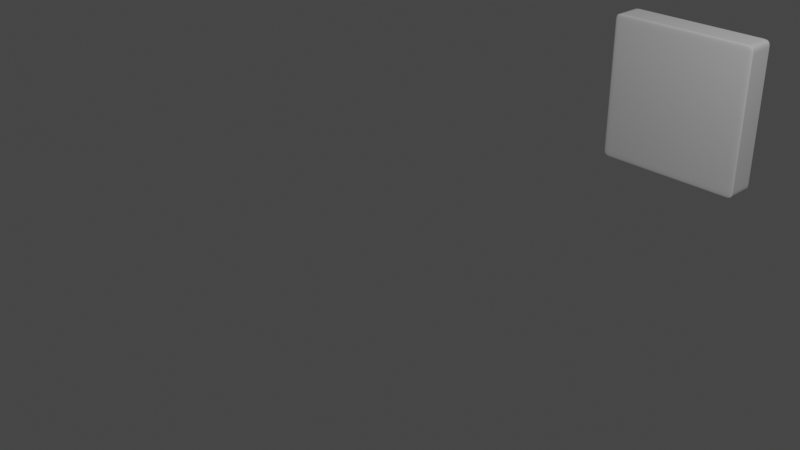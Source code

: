 # Source: GeometryNodesBeginnerTutorial.blend  (saved by Blender 3.2.14; exported with 4.5.12 LTS)
import bpy
from mathutils import Matrix  # noqa: F401  (used for matrix-valued properties, if any)

bpy.ops.wm.read_factory_settings(use_empty=True)
scene = bpy.context.scene
scene.name = 'Scene'

# ---- collections
col_collection = bpy.data.collections.new('Collection'); scene.collection.children.link(col_collection)

# ---- materials (node trees are filled in below, after node groups)
mat_material = bpy.data.materials.new('Material')
mat_material.alpha_threshold = 0.0
mat_material.use_transparent_shadow = False
mat_material.line_color = (0.0, 0.0, 0.0, 1.0)

# ---- node groups
ng_geometry_nodes = bpy.data.node_groups.new('Geometry Nodes', 'GeometryNodeTree')
_s = ng_geometry_nodes.interface.new_socket(name='Geometry', in_out='OUTPUT', socket_type='NodeSocketGeometry')
_s = ng_geometry_nodes.interface.new_socket(name='Geometry', in_out='INPUT', socket_type='NodeSocketGeometry')
ng_geometry_nodes.is_modifier = True
_N = ng_geometry_nodes.nodes; _L = ng_geometry_nodes.links
n0 = _N.new('GeometryNodeTransform'); n0.name = 'Transform'; n0.location = (-4, 70)
n1 = _N.new('GeometryNodeSubdivideMesh'); n1.name = 'Subdivide Mesh'; n1.location = (215, 59)
n1.inputs[1].default_value = 4
n2 = _N.new('NodeGroupInput'); n2.name = 'Group Input'; n2.location = (-659, 127)
n3 = _N.new('GeometryNodeSubdivisionSurface'); n3.name = 'Subdivision Surface'; n3.location = (435, 101)
n3.inputs[1].default_value = 3
n3.inputs[4].default_value = False
n4 = _N.new('GeometryNodeSetShadeSmooth'); n4.name = 'Set Shade Smooth'; n4.location = (886, 93)
n5 = _N.new('GeometryNodeSetMaterial'); n5.name = 'Set Material'; n5.location = (665, 107)
n6 = _N.new('GeometryNodeInstanceOnPoints'); n6.name = 'Instance on Points'; n6.location = (1241, 380)
n7 = _N.new('NodeGroupOutput'); n7.name = 'Group Output'; n7.location = (1629, 226)
n8 = _N.new('GeometryNodeMeshLine'); n8.name = 'Mesh Line'; n8.location = (880, 398)
n8.count_mode = 'RESOLUTION'
n8.inputs[1].default_value = 0.4
n8.inputs[2].default_value = (0.0, -5.0, 0.0)
n8.inputs[3].default_value = (0.0, 10.0, 0.0)
n9 = _N.new('ShaderNodeSeparateXYZ'); n9.name = 'Separate XYZ'; n9.location = (-5, 317)
n10 = _N.new('FunctionNodeInputVector'); n10.name = 'Vector'; n10.location = (-334, -58)
n10.vector = (1.0, 0.2, 1.0)
n10.outputs[0].default_value = (0.0, 0.0, 0.0)
_L.new(n2.outputs[0], n0.inputs[0])
_L.new(n10.outputs[0], n0.inputs[3])
_L.new(n0.outputs[0], n1.inputs[0])
_L.new(n1.outputs[0], n3.inputs[0])
_L.new(n5.outputs[0], n4.inputs[0])
_L.new(n3.outputs[0], n5.inputs[0])
_L.new(n6.outputs[0], n7.inputs[0])
_L.new(n8.outputs[0], n6.inputs[0])
_L.new(n4.outputs[0], n6.inputs[2])
_L.new(n10.outputs[0], n9.inputs[0])
n7.is_active_output = True

# ---- material node trees
mat_material.use_nodes = True; mat_material.node_tree.nodes.clear()
_N = mat_material.node_tree.nodes; _L = mat_material.node_tree.links
n0 = _N.new('ShaderNodeOutputMaterial'); n0.name = 'Material Output'; n0.location = (300, 300)
n1 = _N.new('ShaderNodeBsdfPrincipled'); n1.name = 'Principled BSDF'; n1.location = (10, 300)
n1.distribution = 'GGX'
n1.subsurface_method = 'RANDOM_WALK_SKIN'
n1.inputs[2].default_value = 0.4
n1.inputs[3].default_value = 1.45
n1.inputs[27].default_value = (0.0, 0.0, 0.0, 1.0)
n1.inputs[28].default_value = 1.0
_L.new(n1.outputs[0], n0.inputs[0])
n0.is_active_output = True

# ---- world
world_world = bpy.data.worlds.new('World'); scene.world = world_world
world_world.use_nodes = True; world_world.node_tree.nodes.clear()
_N = world_world.node_tree.nodes; _L = world_world.node_tree.links
n0 = _N.new('ShaderNodeOutputWorld'); n0.name = 'World Output'; n0.location = (300, 300)
n1 = _N.new('ShaderNodeBackground'); n1.name = 'Background'; n1.location = (10, 300)
n1.inputs[0].default_value = (0.05088, 0.05088, 0.05088, 1.0)
_L.new(n1.outputs[0], n0.inputs[0])
n0.is_active_output = True
world_world.color = (0.05088, 0.05088, 0.05088)
world_world.use_sun_shadow = False
world_world.sun_shadow_jitter_overblur = 0.0

# ---- cameras
cam_camera = bpy.data.cameras.new('Camera')
cam_camera.clip_end = 100.0
cam_camera.ortho_scale = 7.314

# ---- lights
light_light = bpy.data.lights.new('Light', 'POINT')
light_light.transmission_factor = 0.0
light_light.energy = 1000.0
light_light.shadow_soft_size = 0.1
light_light.shadow_maximum_resolution = 0.006
light_light.use_absolute_resolution = True

# ---- meshes
me_cube = bpy.data.meshes.new('Cube')
me_cube.from_pydata([(1.0, 1.0, 1.0), (1.0, 1.0, -1.0), (1.0, -1.0, 1.0), (1.0, -1.0, -1.0), (-1.0, 1.0, 1.0), (-1.0, 1.0, -1.0), (-1.0, -1.0, 1.0), (-1.0, -1.0, -1.0)], [], [(0, 4, 6, 2), (3, 2, 6, 7), (7, 6, 4, 5), (5, 1, 3, 7), (1, 0, 2, 3), (5, 4, 0, 1)])
_uv = me_cube.uv_layers.new(name='UVMap')
_uv.uv.foreach_set('vector', [0.625, 0.5, 0.875, 0.5, 0.875, 0.75, 0.625, 0.75, 0.375, 0.75, 0.625, 0.75, 0.625, 1.0, 0.375, 1.0, 0.375, 0.0, 0.625, 0.0, 0.625, 0.25, 0.375, 0.25, 0.125, 0.5, 0.375, 0.5, 0.375, 0.75, 0.125, 0.75, 0.375, 0.5, 0.625, 0.5, 0.625, 0.75, 0.375, 0.75, 0.375, 0.25, 0.625, 0.25, 0.625, 0.5, 0.375, 0.5])
me_cube.materials.append(mat_material)
me_cube.use_mirror_vertex_groups = False
me_cube.update()

# ---- objects
ob_cube = bpy.data.objects.new('Cube', me_cube)
ob_light = bpy.data.objects.new('Light', light_light)
ob_camera = bpy.data.objects.new('Camera', cam_camera)

# ---- transforms, parenting, visibility, modifiers, constraints
ob_cube.location = (0.0, 0.0, 0.0)
ob_cube.lock_rotations_4d = False
ob_cube.empty_display_type = 'ARROWS'
ob_cube.lineart.crease_threshold = 0.0
_m = ob_cube.modifiers.new('GeometryNodes', 'NODES')
_m.node_group = ng_geometry_nodes
ob_light.location = (4.076, 1.005, 5.904)
ob_light.rotation_euler = (0.6503, 0.05522, 1.866)
ob_light.lock_rotations_4d = False
ob_light.empty_display_type = 'ARROWS'
ob_light.color = (0.0, 0.0, 0.0, 0.0)
ob_light.lineart.crease_threshold = 0.0
ob_camera.location = (7.359, -6.926, 4.958)
ob_camera.rotation_euler = (1.109, 0.0, 0.8149)
ob_camera.lock_rotations_4d = False
ob_camera.empty_display_type = 'ARROWS'
ob_camera.color = (0.0, 0.0, 0.0, 0.0)
ob_camera.display_type = 'WIRE'
ob_camera.lineart.crease_threshold = 0.0

# ---- collection membership
col_collection.objects.link(ob_cube)
col_collection.objects.link(ob_light)
col_collection.objects.link(ob_camera)

# ---- scene / render settings (as saved in the file)
scene.camera = ob_camera
scene.frame_start = 1; scene.frame_end = 250; scene.frame_set(1)
scene.render.engine = 'BLENDER_EEVEE_NEXT'
scene.cycles.sampling_pattern = 'TABULATED_SOBOL'
scene.cycles.use_light_tree = False
scene.view_settings.view_transform = 'Filmic'
bpy.context.view_layer.update()
